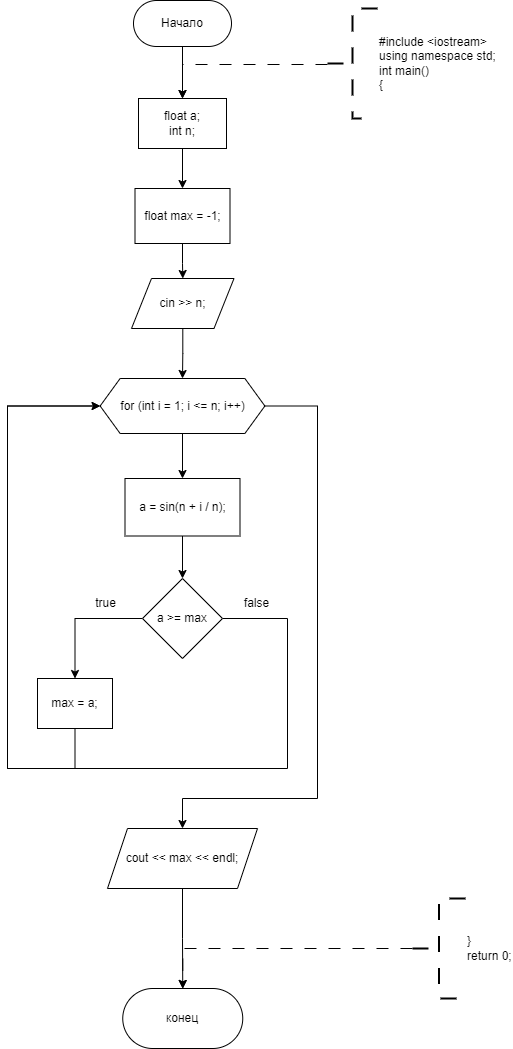

The diagram above was exported from draw.io. Its source (the exported page's mxGraphModel, read from the mxfile embedded in the PNG):
<mxGraphModel dx="577" dy="382" grid="1" gridSize="10" guides="1" tooltips="1" connect="1" arrows="1" fold="1" page="1" pageScale="1" pageWidth="827" pageHeight="1169" math="0" shadow="0">
  <root>
    <mxCell id="WIyWlLk6GJQsqaUBKTNV-0" />
    <mxCell id="WIyWlLk6GJQsqaUBKTNV-1" parent="WIyWlLk6GJQsqaUBKTNV-0" />
    <mxCell id="pBjLyuCwJNx5RYPgqv_h-7" value="" style="edgeStyle=orthogonalEdgeStyle;rounded=0;orthogonalLoop=1;jettySize=auto;html=1;" edge="1" parent="WIyWlLk6GJQsqaUBKTNV-1" source="pBjLyuCwJNx5RYPgqv_h-8" target="pBjLyuCwJNx5RYPgqv_h-10">
      <mxGeometry relative="1" as="geometry" />
    </mxCell>
    <mxCell id="pBjLyuCwJNx5RYPgqv_h-8" value="Начало" style="rounded=1;whiteSpace=wrap;html=1;arcSize=50;" vertex="1" parent="WIyWlLk6GJQsqaUBKTNV-1">
      <mxGeometry x="416" y="262" width="98" height="46" as="geometry" />
    </mxCell>
    <mxCell id="pBjLyuCwJNx5RYPgqv_h-15" value="" style="edgeStyle=orthogonalEdgeStyle;rounded=0;orthogonalLoop=1;jettySize=auto;html=1;" edge="1" parent="WIyWlLk6GJQsqaUBKTNV-1" source="pBjLyuCwJNx5RYPgqv_h-10" target="pBjLyuCwJNx5RYPgqv_h-14">
      <mxGeometry relative="1" as="geometry" />
    </mxCell>
    <mxCell id="pBjLyuCwJNx5RYPgqv_h-10" value="&lt;div&gt;float a;&lt;/div&gt;&lt;div&gt;int n;&lt;/div&gt;" style="rounded=0;whiteSpace=wrap;html=1;" vertex="1" parent="WIyWlLk6GJQsqaUBKTNV-1">
      <mxGeometry x="421" y="360" width="88" height="50" as="geometry" />
    </mxCell>
    <mxCell id="pBjLyuCwJNx5RYPgqv_h-11" value="" style="edgeStyle=orthogonalEdgeStyle;rounded=0;orthogonalLoop=1;jettySize=auto;html=1;dashed=1;dashPattern=12 12;entryX=0.5;entryY=0;entryDx=0;entryDy=0;" edge="1" parent="WIyWlLk6GJQsqaUBKTNV-1" source="pBjLyuCwJNx5RYPgqv_h-12" target="pBjLyuCwJNx5RYPgqv_h-10">
      <mxGeometry relative="1" as="geometry">
        <Array as="points">
          <mxPoint x="465" y="326" />
          <mxPoint x="465" y="360" />
        </Array>
      </mxGeometry>
    </mxCell>
    <mxCell id="pBjLyuCwJNx5RYPgqv_h-12" value="&lt;div&gt;#include &amp;lt;iostream&amp;gt;&lt;/div&gt;&lt;div&gt;using namespace std;&lt;/div&gt;&lt;div&gt;int main()&lt;/div&gt;&lt;div&gt;{&lt;/div&gt;" style="strokeWidth=2;html=1;shape=mxgraph.flowchart.annotation_2;align=left;labelPosition=right;pointerEvents=1;strokeColor=default;dashed=1;dashPattern=8 8;" vertex="1" parent="WIyWlLk6GJQsqaUBKTNV-1">
      <mxGeometry x="610" y="270" width="50" height="110" as="geometry" />
    </mxCell>
    <mxCell id="pBjLyuCwJNx5RYPgqv_h-17" value="" style="edgeStyle=orthogonalEdgeStyle;rounded=0;orthogonalLoop=1;jettySize=auto;html=1;" edge="1" parent="WIyWlLk6GJQsqaUBKTNV-1" source="pBjLyuCwJNx5RYPgqv_h-14" target="pBjLyuCwJNx5RYPgqv_h-16">
      <mxGeometry relative="1" as="geometry" />
    </mxCell>
    <mxCell id="pBjLyuCwJNx5RYPgqv_h-14" value="float max = -1;" style="whiteSpace=wrap;html=1;rounded=0;" vertex="1" parent="WIyWlLk6GJQsqaUBKTNV-1">
      <mxGeometry x="417.5" y="450" width="95" height="55" as="geometry" />
    </mxCell>
    <mxCell id="pBjLyuCwJNx5RYPgqv_h-19" value="" style="edgeStyle=orthogonalEdgeStyle;rounded=0;orthogonalLoop=1;jettySize=auto;html=1;" edge="1" parent="WIyWlLk6GJQsqaUBKTNV-1" source="pBjLyuCwJNx5RYPgqv_h-16" target="pBjLyuCwJNx5RYPgqv_h-18">
      <mxGeometry relative="1" as="geometry" />
    </mxCell>
    <mxCell id="pBjLyuCwJNx5RYPgqv_h-16" value="cin &amp;gt;&amp;gt; n;" style="shape=parallelogram;perimeter=parallelogramPerimeter;whiteSpace=wrap;html=1;fixedSize=1;rounded=0;" vertex="1" parent="WIyWlLk6GJQsqaUBKTNV-1">
      <mxGeometry x="414" y="540" width="102.5" height="50" as="geometry" />
    </mxCell>
    <mxCell id="pBjLyuCwJNx5RYPgqv_h-21" value="" style="edgeStyle=orthogonalEdgeStyle;rounded=0;orthogonalLoop=1;jettySize=auto;html=1;" edge="1" parent="WIyWlLk6GJQsqaUBKTNV-1" source="pBjLyuCwJNx5RYPgqv_h-18" target="pBjLyuCwJNx5RYPgqv_h-20">
      <mxGeometry relative="1" as="geometry" />
    </mxCell>
    <mxCell id="pBjLyuCwJNx5RYPgqv_h-31" style="edgeStyle=orthogonalEdgeStyle;rounded=0;orthogonalLoop=1;jettySize=auto;html=1;exitX=1;exitY=0.5;exitDx=0;exitDy=0;entryX=0.5;entryY=0;entryDx=0;entryDy=0;" edge="1" parent="WIyWlLk6GJQsqaUBKTNV-1" source="pBjLyuCwJNx5RYPgqv_h-18" target="pBjLyuCwJNx5RYPgqv_h-27">
      <mxGeometry relative="1" as="geometry">
        <Array as="points">
          <mxPoint x="600" y="667" />
          <mxPoint x="600" y="1060" />
          <mxPoint x="465" y="1060" />
        </Array>
      </mxGeometry>
    </mxCell>
    <mxCell id="pBjLyuCwJNx5RYPgqv_h-18" value="for (int i = 1; i &amp;lt;= n; i++)" style="shape=hexagon;perimeter=hexagonPerimeter2;whiteSpace=wrap;html=1;fixedSize=1;rounded=0;" vertex="1" parent="WIyWlLk6GJQsqaUBKTNV-1">
      <mxGeometry x="382.63" y="640" width="164.75" height="55" as="geometry" />
    </mxCell>
    <mxCell id="pBjLyuCwJNx5RYPgqv_h-23" value="" style="edgeStyle=orthogonalEdgeStyle;rounded=0;orthogonalLoop=1;jettySize=auto;html=1;" edge="1" parent="WIyWlLk6GJQsqaUBKTNV-1" source="pBjLyuCwJNx5RYPgqv_h-20" target="pBjLyuCwJNx5RYPgqv_h-22">
      <mxGeometry relative="1" as="geometry" />
    </mxCell>
    <mxCell id="pBjLyuCwJNx5RYPgqv_h-20" value="a = sin(n + i / n);" style="whiteSpace=wrap;html=1;rounded=0;" vertex="1" parent="WIyWlLk6GJQsqaUBKTNV-1">
      <mxGeometry x="407.5" y="740" width="115" height="57.5" as="geometry" />
    </mxCell>
    <mxCell id="pBjLyuCwJNx5RYPgqv_h-25" value="" style="edgeStyle=orthogonalEdgeStyle;rounded=0;orthogonalLoop=1;jettySize=auto;html=1;" edge="1" parent="WIyWlLk6GJQsqaUBKTNV-1" source="pBjLyuCwJNx5RYPgqv_h-22" target="pBjLyuCwJNx5RYPgqv_h-24">
      <mxGeometry relative="1" as="geometry" />
    </mxCell>
    <mxCell id="pBjLyuCwJNx5RYPgqv_h-29" style="edgeStyle=orthogonalEdgeStyle;rounded=0;orthogonalLoop=1;jettySize=auto;html=1;exitX=1;exitY=0.5;exitDx=0;exitDy=0;entryX=0;entryY=0.5;entryDx=0;entryDy=0;" edge="1" parent="WIyWlLk6GJQsqaUBKTNV-1" source="pBjLyuCwJNx5RYPgqv_h-22" target="pBjLyuCwJNx5RYPgqv_h-18">
      <mxGeometry relative="1" as="geometry">
        <Array as="points">
          <mxPoint x="570" y="880" />
          <mxPoint x="570" y="1030" />
          <mxPoint x="290" y="1030" />
          <mxPoint x="290" y="667" />
        </Array>
      </mxGeometry>
    </mxCell>
    <mxCell id="pBjLyuCwJNx5RYPgqv_h-22" value="a &amp;gt;= max" style="rhombus;whiteSpace=wrap;html=1;rounded=0;" vertex="1" parent="WIyWlLk6GJQsqaUBKTNV-1">
      <mxGeometry x="425" y="840" width="80" height="80" as="geometry" />
    </mxCell>
    <mxCell id="pBjLyuCwJNx5RYPgqv_h-28" style="edgeStyle=orthogonalEdgeStyle;rounded=0;orthogonalLoop=1;jettySize=auto;html=1;exitX=0.5;exitY=1;exitDx=0;exitDy=0;entryX=0;entryY=0.5;entryDx=0;entryDy=0;" edge="1" parent="WIyWlLk6GJQsqaUBKTNV-1" source="pBjLyuCwJNx5RYPgqv_h-24" target="pBjLyuCwJNx5RYPgqv_h-18">
      <mxGeometry relative="1" as="geometry">
        <Array as="points">
          <mxPoint x="358" y="1030" />
          <mxPoint x="290" y="1030" />
          <mxPoint x="290" y="667" />
        </Array>
      </mxGeometry>
    </mxCell>
    <mxCell id="pBjLyuCwJNx5RYPgqv_h-24" value="max = a;" style="whiteSpace=wrap;html=1;rounded=0;" vertex="1" parent="WIyWlLk6GJQsqaUBKTNV-1">
      <mxGeometry x="320" y="940" width="75" height="50" as="geometry" />
    </mxCell>
    <mxCell id="pBjLyuCwJNx5RYPgqv_h-26" value="true" style="text;html=1;align=center;verticalAlign=middle;resizable=0;points=[];autosize=1;strokeColor=none;fillColor=none;" vertex="1" parent="WIyWlLk6GJQsqaUBKTNV-1">
      <mxGeometry x="367.5" y="850" width="40" height="30" as="geometry" />
    </mxCell>
    <mxCell id="pBjLyuCwJNx5RYPgqv_h-35" style="edgeStyle=orthogonalEdgeStyle;rounded=0;orthogonalLoop=1;jettySize=auto;html=1;exitX=0.5;exitY=1;exitDx=0;exitDy=0;entryX=0.5;entryY=0;entryDx=0;entryDy=0;" edge="1" parent="WIyWlLk6GJQsqaUBKTNV-1" source="pBjLyuCwJNx5RYPgqv_h-27" target="pBjLyuCwJNx5RYPgqv_h-32">
      <mxGeometry relative="1" as="geometry" />
    </mxCell>
    <mxCell id="pBjLyuCwJNx5RYPgqv_h-27" value="cout &amp;lt;&amp;lt; max &amp;lt;&amp;lt; endl;" style="shape=parallelogram;perimeter=parallelogramPerimeter;whiteSpace=wrap;html=1;fixedSize=1;" vertex="1" parent="WIyWlLk6GJQsqaUBKTNV-1">
      <mxGeometry x="390" y="1090" width="150" height="60" as="geometry" />
    </mxCell>
    <mxCell id="pBjLyuCwJNx5RYPgqv_h-30" value="false" style="text;html=1;align=center;verticalAlign=middle;resizable=0;points=[];autosize=1;strokeColor=none;fillColor=none;" vertex="1" parent="WIyWlLk6GJQsqaUBKTNV-1">
      <mxGeometry x="514" y="850" width="50" height="30" as="geometry" />
    </mxCell>
    <mxCell id="pBjLyuCwJNx5RYPgqv_h-32" value="конец" style="rounded=1;whiteSpace=wrap;html=1;arcSize=50;" vertex="1" parent="WIyWlLk6GJQsqaUBKTNV-1">
      <mxGeometry x="405.25" y="1250" width="120" height="60" as="geometry" />
    </mxCell>
    <mxCell id="pBjLyuCwJNx5RYPgqv_h-33" style="edgeStyle=orthogonalEdgeStyle;rounded=0;orthogonalLoop=1;jettySize=auto;html=1;exitX=0;exitY=0.5;exitDx=0;exitDy=0;exitPerimeter=0;entryX=0.5;entryY=0;entryDx=0;entryDy=0;dashed=1;dashPattern=12 12;" edge="1" parent="WIyWlLk6GJQsqaUBKTNV-1" source="pBjLyuCwJNx5RYPgqv_h-34" target="pBjLyuCwJNx5RYPgqv_h-32">
      <mxGeometry relative="1" as="geometry">
        <Array as="points">
          <mxPoint x="465" y="1210" />
        </Array>
      </mxGeometry>
    </mxCell>
    <mxCell id="pBjLyuCwJNx5RYPgqv_h-34" value="&lt;div&gt;&lt;span style=&quot;background-color: initial;&quot;&gt;}&lt;/span&gt;&lt;/div&gt;&lt;div&gt;&lt;span style=&quot;background-color: initial;&quot;&gt;return 0;&lt;/span&gt;&lt;/div&gt;" style="strokeWidth=2;html=1;shape=mxgraph.flowchart.annotation_2;align=left;labelPosition=right;pointerEvents=1;strokeColor=default;dashed=1;dashPattern=8 8;" vertex="1" parent="WIyWlLk6GJQsqaUBKTNV-1">
      <mxGeometry x="694.9900000000001" y="1160" width="53.02" height="100" as="geometry" />
    </mxCell>
  </root>
</mxGraphModel>